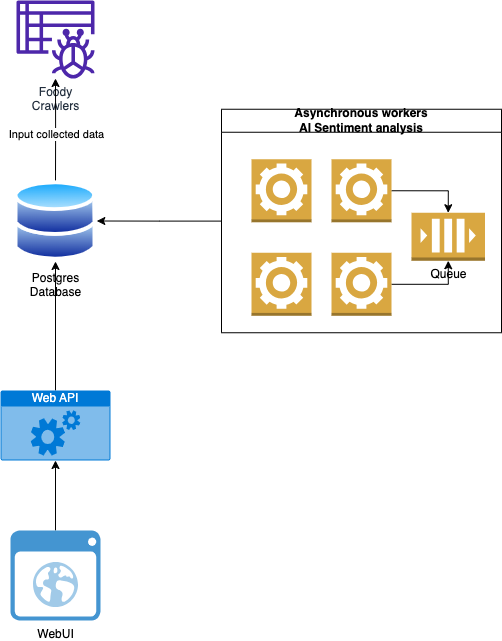

The diagram above was exported from draw.io. Its source (the exported page's mxGraphModel, read from the mxfile embedded in the PNG):
<mxGraphModel dx="1372" dy="891" grid="1" gridSize="10" guides="1" tooltips="1" connect="1" arrows="1" fold="1" page="1" pageScale="1" pageWidth="850" pageHeight="1100" math="0" shadow="0">
  <root>
    <mxCell id="0" />
    <mxCell id="1" parent="0" />
    <mxCell id="-bC6qIKfS6D9KuKWYQUj-1" value="Foody&lt;br&gt;Crawlers" style="sketch=0;outlineConnect=0;fontColor=#232F3E;gradientColor=none;fillColor=#4D27AA;strokeColor=none;dashed=0;verticalLabelPosition=bottom;verticalAlign=top;align=center;html=1;fontSize=12;fontStyle=0;aspect=fixed;pointerEvents=1;shape=mxgraph.aws4.glue_crawlers;" vertex="1" parent="1">
      <mxGeometry x="80" y="190" width="78" height="78" as="geometry" />
    </mxCell>
    <mxCell id="-bC6qIKfS6D9KuKWYQUj-13" style="edgeStyle=orthogonalEdgeStyle;rounded=0;orthogonalLoop=1;jettySize=auto;html=1;" edge="1" parent="1" source="-bC6qIKfS6D9KuKWYQUj-5" target="-bC6qIKfS6D9KuKWYQUj-1">
      <mxGeometry relative="1" as="geometry" />
    </mxCell>
    <mxCell id="-bC6qIKfS6D9KuKWYQUj-14" value="Input collected data" style="edgeLabel;html=1;align=center;verticalAlign=middle;resizable=0;points=[];" vertex="1" connectable="0" parent="-bC6qIKfS6D9KuKWYQUj-13">
      <mxGeometry x="-0.0793" relative="1" as="geometry">
        <mxPoint as="offset" />
      </mxGeometry>
    </mxCell>
    <mxCell id="-bC6qIKfS6D9KuKWYQUj-5" value="Postgres&lt;br&gt;Database" style="image;aspect=fixed;perimeter=ellipsePerimeter;html=1;align=center;shadow=0;dashed=0;spacingTop=3;image=img/lib/active_directory/databases.svg;" vertex="1" parent="1">
      <mxGeometry x="77.67" y="370" width="82.65" height="81" as="geometry" />
    </mxCell>
    <mxCell id="-bC6qIKfS6D9KuKWYQUj-12" style="edgeStyle=orthogonalEdgeStyle;rounded=0;orthogonalLoop=1;jettySize=auto;html=1;entryX=1;entryY=0.5;entryDx=0;entryDy=0;" edge="1" parent="1" source="-bC6qIKfS6D9KuKWYQUj-8" target="-bC6qIKfS6D9KuKWYQUj-5">
      <mxGeometry relative="1" as="geometry" />
    </mxCell>
    <mxCell id="-bC6qIKfS6D9KuKWYQUj-8" value="Asynchronous workers&lt;br&gt;AI Sentiment analysis" style="swimlane;whiteSpace=wrap;html=1;" vertex="1" parent="1">
      <mxGeometry x="285" y="298.75" width="280" height="223.5" as="geometry" />
    </mxCell>
    <mxCell id="-bC6qIKfS6D9KuKWYQUj-7" value="" style="outlineConnect=0;dashed=0;verticalLabelPosition=bottom;verticalAlign=top;align=center;html=1;shape=mxgraph.aws3.worker;fillColor=#D9A741;gradientColor=none;" vertex="1" parent="-bC6qIKfS6D9KuKWYQUj-8">
      <mxGeometry x="30" y="50" width="60" height="63" as="geometry" />
    </mxCell>
    <mxCell id="-bC6qIKfS6D9KuKWYQUj-16" style="edgeStyle=orthogonalEdgeStyle;rounded=0;orthogonalLoop=1;jettySize=auto;html=1;exitX=1;exitY=0.5;exitDx=0;exitDy=0;exitPerimeter=0;entryX=0.5;entryY=0;entryDx=0;entryDy=0;entryPerimeter=0;" edge="1" parent="-bC6qIKfS6D9KuKWYQUj-8" source="-bC6qIKfS6D9KuKWYQUj-9" target="-bC6qIKfS6D9KuKWYQUj-15">
      <mxGeometry relative="1" as="geometry" />
    </mxCell>
    <mxCell id="-bC6qIKfS6D9KuKWYQUj-9" value="" style="outlineConnect=0;dashed=0;verticalLabelPosition=bottom;verticalAlign=top;align=center;html=1;shape=mxgraph.aws3.worker;fillColor=#D9A741;gradientColor=none;" vertex="1" parent="-bC6qIKfS6D9KuKWYQUj-8">
      <mxGeometry x="110" y="50" width="60" height="63" as="geometry" />
    </mxCell>
    <mxCell id="-bC6qIKfS6D9KuKWYQUj-10" value="" style="outlineConnect=0;dashed=0;verticalLabelPosition=bottom;verticalAlign=top;align=center;html=1;shape=mxgraph.aws3.worker;fillColor=#D9A741;gradientColor=none;" vertex="1" parent="-bC6qIKfS6D9KuKWYQUj-8">
      <mxGeometry x="30" y="143.5" width="60" height="63" as="geometry" />
    </mxCell>
    <mxCell id="-bC6qIKfS6D9KuKWYQUj-17" style="edgeStyle=orthogonalEdgeStyle;rounded=0;orthogonalLoop=1;jettySize=auto;html=1;entryX=0.5;entryY=1;entryDx=0;entryDy=0;entryPerimeter=0;" edge="1" parent="-bC6qIKfS6D9KuKWYQUj-8" source="-bC6qIKfS6D9KuKWYQUj-11" target="-bC6qIKfS6D9KuKWYQUj-15">
      <mxGeometry relative="1" as="geometry" />
    </mxCell>
    <mxCell id="-bC6qIKfS6D9KuKWYQUj-11" value="" style="outlineConnect=0;dashed=0;verticalLabelPosition=bottom;verticalAlign=top;align=center;html=1;shape=mxgraph.aws3.worker;fillColor=#D9A741;gradientColor=none;" vertex="1" parent="-bC6qIKfS6D9KuKWYQUj-8">
      <mxGeometry x="110" y="143.5" width="60" height="63" as="geometry" />
    </mxCell>
    <mxCell id="-bC6qIKfS6D9KuKWYQUj-15" value="Queue" style="outlineConnect=0;dashed=0;verticalLabelPosition=bottom;verticalAlign=top;align=center;html=1;shape=mxgraph.aws3.queue;fillColor=#D9A741;gradientColor=none;" vertex="1" parent="-bC6qIKfS6D9KuKWYQUj-8">
      <mxGeometry x="190" y="103.5" width="73.5" height="48" as="geometry" />
    </mxCell>
    <mxCell id="-bC6qIKfS6D9KuKWYQUj-20" style="edgeStyle=orthogonalEdgeStyle;rounded=0;orthogonalLoop=1;jettySize=auto;html=1;entryX=0.5;entryY=1;entryDx=0;entryDy=0;" edge="1" parent="1" source="-bC6qIKfS6D9KuKWYQUj-19" target="-bC6qIKfS6D9KuKWYQUj-5">
      <mxGeometry relative="1" as="geometry" />
    </mxCell>
    <mxCell id="-bC6qIKfS6D9KuKWYQUj-19" value="Web API" style="html=1;whiteSpace=wrap;strokeColor=none;fillColor=#0079D6;labelPosition=center;verticalLabelPosition=middle;verticalAlign=top;align=center;fontSize=12;outlineConnect=0;spacingTop=-6;fontColor=#FFFFFF;sketch=0;shape=mxgraph.sitemap.services;" vertex="1" parent="1">
      <mxGeometry x="64" y="580" width="110" height="70" as="geometry" />
    </mxCell>
    <mxCell id="-bC6qIKfS6D9KuKWYQUj-22" style="edgeStyle=orthogonalEdgeStyle;rounded=0;orthogonalLoop=1;jettySize=auto;html=1;entryX=0.5;entryY=1;entryDx=0;entryDy=0;entryPerimeter=0;" edge="1" parent="1" source="-bC6qIKfS6D9KuKWYQUj-21" target="-bC6qIKfS6D9KuKWYQUj-19">
      <mxGeometry relative="1" as="geometry" />
    </mxCell>
    <mxCell id="-bC6qIKfS6D9KuKWYQUj-21" value="WebUI" style="shadow=0;dashed=0;html=1;strokeColor=none;fillColor=#4495D1;labelPosition=center;verticalLabelPosition=bottom;verticalAlign=top;align=center;outlineConnect=0;shape=mxgraph.veeam.2d.web_ui;" vertex="1" parent="1">
      <mxGeometry x="74" y="720" width="90" height="90" as="geometry" />
    </mxCell>
  </root>
</mxGraphModel>